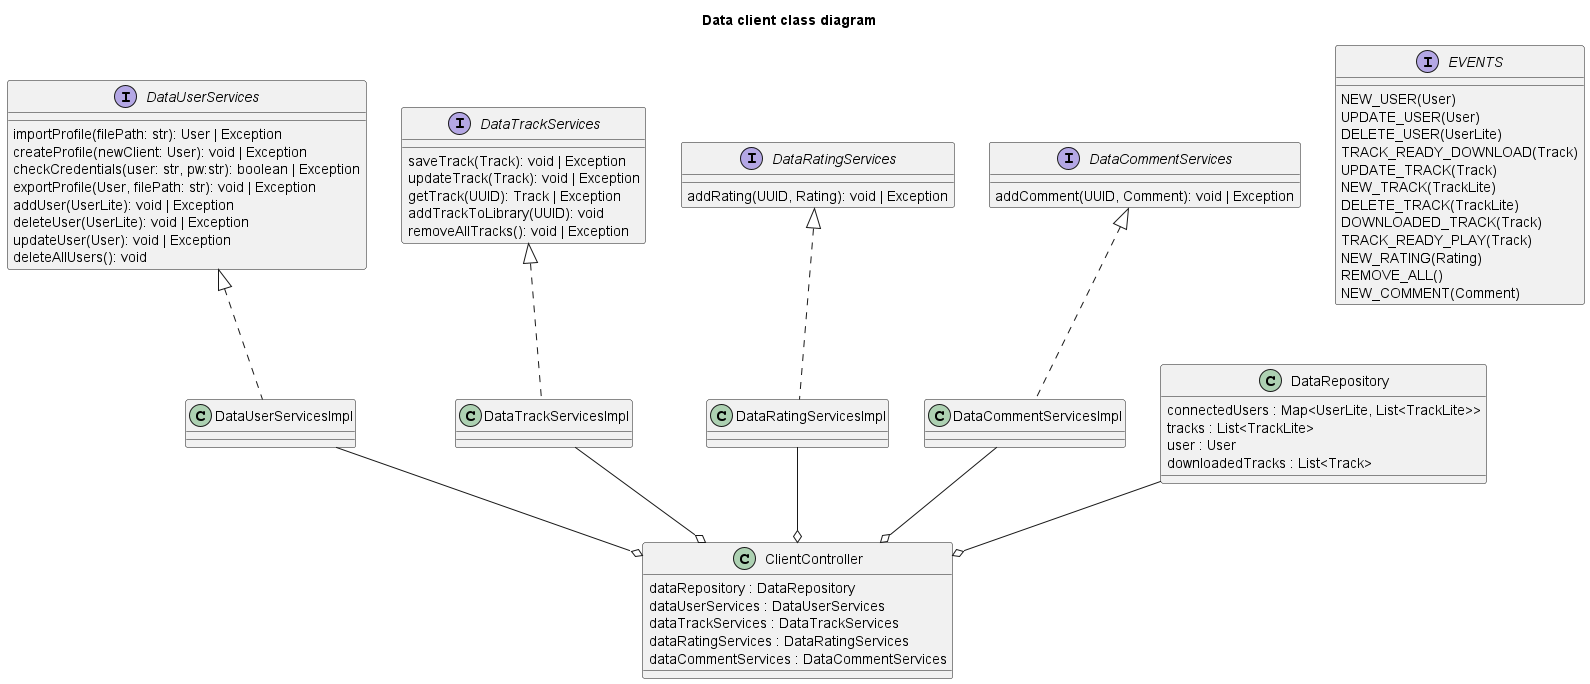

The diagram above was rendered by PlantUML. Its source (embedded in the PNG):
@startuml Data client class diagram
title Data client class diagram

    interface DataUserServices {
        importProfile(filePath: str): User | Exception
        createProfile(newClient: User): void | Exception
        checkCredentials(user: str, pw:str): boolean | Exception
        exportProfile(User, filePath: str): void | Exception
        addUser(UserLite): void | Exception
        deleteUser(UserLite): void | Exception
        updateUser(User): void | Exception
        deleteAllUsers(): void
    }

    interface DataTrackServices {
        saveTrack(Track): void | Exception
        updateTrack(Track): void | Exception
        getTrack(UUID): Track | Exception
        addTrackToLibrary(UUID): void
        removeAllTracks(): void | Exception
    }

    interface DataRatingServices {
        addRating(UUID, Rating): void | Exception
    }

    interface DataCommentServices {
        addComment(UUID, Comment): void | Exception
    }

    class DataUserServicesImpl implements DataUserServices {

    }

    class DataTrackServicesImpl implements DataTrackServices {

    }

    class DataRatingServicesImpl implements DataRatingServices {

    }

    class DataCommentServicesImpl implements DataCommentServices {

    }


    class ClientController {
        dataRepository : DataRepository
        dataUserServices : DataUserServices
        dataTrackServices : DataTrackServices
        dataRatingServices : DataRatingServices
        dataCommentServices : DataCommentServices
    }

    class DataRepository {
        connectedUsers : Map<UserLite, List<TrackLite>>
        tracks : List<TrackLite>
        user : User
        downloadedTracks : List<Track>
    }

    DataRepository --o ClientController
    DataUserServicesImpl --o ClientController
    DataTrackServicesImpl --o ClientController
    DataRatingServicesImpl --o ClientController
    DataCommentServicesImpl --o ClientController

    interface EVENTS {
        NEW_USER(User)
        UPDATE_USER(User)
        DELETE_USER(UserLite)
        TRACK_READY_DOWNLOAD(Track)
        UPDATE_TRACK(Track)
        NEW_TRACK(TrackLite)
        DELETE_TRACK(TrackLite)
        DOWNLOADED_TRACK(Track)
        TRACK_READY_PLAY(Track)
        NEW_RATING(Rating)
        REMOVE_ALL()
        NEW_COMMENT(Comment)
    }


@enduml